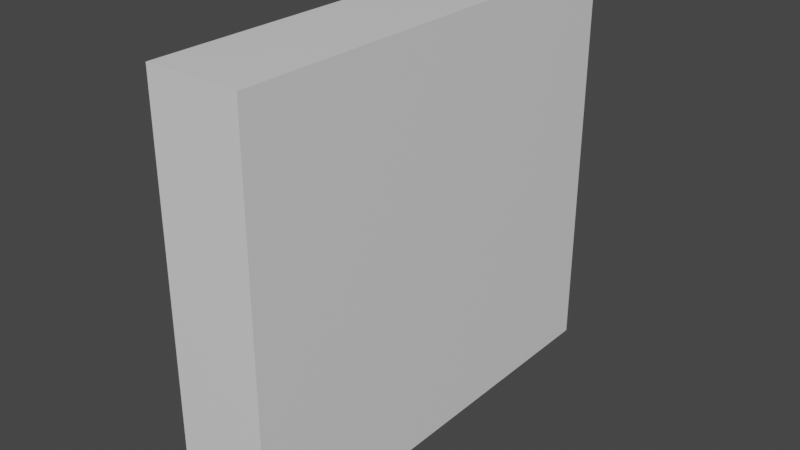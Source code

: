# Source: scope.blend  (saved by Blender 2.81.16; exported with 4.5.12 LTS)
import bpy
from mathutils import Matrix  # noqa: F401  (used for matrix-valued properties, if any)

bpy.ops.wm.read_factory_settings(use_empty=True)
scene = bpy.context.scene
scene.name = 'Scene'

# ---- collections
col_collection = bpy.data.collections.new('Collection'); scene.collection.children.link(col_collection)

# ---- images (referenced by path relative to the original .blend; pixels are not part of the script)
import os
ASSET_DIR = os.environ.get("B2B_ASSET_DIR", "")  # directory of the original .blend (textures are referenced by path, not embedded)
HERE = os.path.dirname(os.path.abspath(__file__))  # packed textures are extracted next to this script under _unpacked/

def load_image(name, relpath, width, height, colorspace="sRGB"):
    """Load a texture the original file referenced (path relative to the .blend, or extracted next to this script)."""
    p = next((c for c in (os.path.join(HERE, relpath), os.path.join(ASSET_DIR, relpath)) if relpath and os.path.exists(c)), "")
    if p:
        img = bpy.data.images.load(p, check_existing=True)
        img.name = name
    else:  # same state as the original file: an image datablock whose file is absent (Cycles renders it pink)
        img = bpy.data.images.new(name, width, height)
        img.source = "FILE"
        img.filepath = "//" + (relpath or name)
    img.colorspace_settings.name = colorspace
    return img
img_scope_display = load_image('scope_display', 'scope_display.png', 1024, 1024, 'sRGB')

# ---- materials (node trees are filled in below, after node groups)
mat_material = bpy.data.materials.new('Material')
mat_material.alpha_threshold = 0.0
mat_material.use_transparent_shadow = False
mat_material.line_color = (0.0, 0.0, 0.0, 1.0)
mat_material_001 = bpy.data.materials.new('Material.001')
mat_material_001.use_transparent_shadow = False

# ---- material node trees
mat_material.use_nodes = True; mat_material.node_tree.nodes.clear()
_N = mat_material.node_tree.nodes; _L = mat_material.node_tree.links
n0 = _N.new('ShaderNodeOutputMaterial'); n0.name = 'Material Output'; n0.location = (300, 300)
n1 = _N.new('ShaderNodeBsdfPrincipled'); n1.name = 'Principled BSDF'; n1.location = (10, 300)
n1.distribution = 'GGX'
n1.subsurface_method = 'BURLEY'
n1.inputs[2].default_value = 0.4
n1.inputs[3].default_value = 1.45
n1.inputs[27].default_value = (0.0, 0.0, 0.0, 1.0)
n1.inputs[28].default_value = 1.0
_L.new(n1.outputs[0], n0.inputs[0])
n0.is_active_output = True
mat_material_001.use_nodes = True; mat_material_001.node_tree.nodes.clear()
_N = mat_material_001.node_tree.nodes; _L = mat_material_001.node_tree.links
n0 = _N.new('ShaderNodeOutputMaterial'); n0.name = 'Material Output'; n0.location = (300, 300)
n1 = _N.new('ShaderNodeBsdfPrincipled'); n1.name = 'Principled BSDF'; n1.location = (10, 300)
n1.distribution = 'GGX'
n1.subsurface_method = 'BURLEY'
n1.inputs[3].default_value = 1.45
n1.inputs[27].default_value = (0.0, 0.0, 0.0, 1.0)
n1.inputs[28].default_value = 1.0
n2 = _N.new('ShaderNodeTexImage'); n2.name = 'Image Texture'; n2.location = (-280, 260)
n2.image = img_scope_display
_L.new(n1.outputs[0], n0.inputs[0])
_L.new(n2.outputs[0], n1.inputs[0])
n0.is_active_output = True

# ---- world
world_world = bpy.data.worlds.new('World'); scene.world = world_world
world_world.use_nodes = True; world_world.node_tree.nodes.clear()
_N = world_world.node_tree.nodes; _L = world_world.node_tree.links
n0 = _N.new('ShaderNodeOutputWorld'); n0.name = 'World Output'; n0.location = (300, 300)
n1 = _N.new('ShaderNodeBackground'); n1.name = 'Background'; n1.location = (10, 300)
n1.inputs[0].default_value = (0.05088, 0.05088, 0.05088, 1.0)
_L.new(n1.outputs[0], n0.inputs[0])
n0.is_active_output = True
world_world.color = (0.05088, 0.05088, 0.05088)
world_world.use_sun_shadow = False
world_world.sun_shadow_jitter_overblur = 0.0

# ---- meshes
me_cube = bpy.data.meshes.new('Cube')
me_cube.from_pydata([(0.02001, -0.09632, 0.08742), (0.02001, 0.09568, 0.08742), (0.02001, 0.09568, -0.08488), (0.02001, -0.09696, -0.08488), (-0.01959, -0.09632, 0.08742), (-0.01959, 0.09568, 0.08742), (-0.01959, 0.09568, -0.08488), (-0.01959, -0.09696, -0.08488)], [], [(1, 2, 6, 5), (0, 4, 7, 3), (2, 3, 7, 6), (0, 1, 5, 4), (0, 3, 2, 1), (4, 5, 6, 7)])
_uv = me_cube.uv_layers.new(name='UVMap')
_uv.uv.foreach_set('vector', [0.0, 0.0, 0.0, 0.0, 0.0, 0.0, 0.0, 0.0, 0.0, 0.0, 0.0, 0.0, 0.0, 0.0, 0.0, 0.0, 0.0, 0.0, 0.0, 0.0, 0.0, 0.0, 0.0, 0.0, 0.0, 0.0, 0.0, 0.0, 0.0, 0.0, 0.0, 0.0, 0.0, 0.0, 0.0, 0.0, 0.0, 0.0, 0.0, 0.0, 0.0, 0.0, 0.0, 0.0, 0.0, 0.0, 0.0, 0.0])
me_cube.materials.append(mat_material)
me_cube.use_remesh_preserve_volume = False
me_cube.use_remesh_preserve_attributes = False
me_cube.use_mirror_vertex_groups = False
me_cube.update()
me_cube_001 = bpy.data.meshes.new('Cube.001')
me_cube_001.from_pydata([(-0.02136, 0.02814, -0.1331), (-0.02136, 0.1679, -0.1331), (-0.02136, 0.1679, -0.0201), (-0.02136, 0.02862, -0.0201), (-0.002406, 0.02814, -0.1331), (-0.002406, 0.1679, -0.1331), (-0.002406, 0.1679, -0.0201), (-0.002406, 0.02862, -0.0201)], [], [(2, 6, 5, 1), (3, 7, 6, 2), (1, 5, 4, 0), (0, 4, 7, 3), (7, 4, 5, 6), (3, 2, 1, 0)])
_uv = me_cube_001.uv_layers.new(name='UVMap')
_uv.uv.foreach_set('vector', [0.0, 0.999, 1.0, 0.999, 1.0, 0.004883, 0.0, 0.004883, 0.0, 0.999, 1.0, 0.999, 1.0, 0.004883, 0.0, 0.004883, 0.0, 0.999, 1.0, 0.999, 1.0, 0.004883, 0.0, 0.004883, 0.0, 0.999, 1.0, 0.999, 1.0, 0.004883, 0.0, 0.004883, 0.0, 0.999, 1.0, 0.999, 1.0, 0.004883, 0.0, 0.004883, 0.0, 0.999, 1.0, 0.999, 1.0, 0.004883, 0.0, 0.004883])
me_cube_001.materials.append(mat_material_001)
me_cube_001.use_remesh_fix_poles = True
me_cube_001.use_remesh_preserve_attributes = False
me_cube_001.use_mirror_vertex_groups = False
me_cube_001.update()

# ---- objects
ob_outer = bpy.data.objects.new('Outer', me_cube)
ob_viewsurface = bpy.data.objects.new('@ViewSurface', me_cube_001)

# ---- transforms, parenting, visibility, modifiers, constraints
ob_outer.location = (0.0, 0.0, 0.0)
ob_outer.lock_rotations_4d = False
ob_outer.empty_display_type = 'ARROWS'
ob_outer.lineart.crease_threshold = 0.0
ob_viewsurface.parent = ob_outer
ob_viewsurface.location = (2.181e-17, -0.09823, 0.08615)
ob_viewsurface.lineart.crease_threshold = 0.0

# ---- collection membership
col_collection.objects.link(ob_outer)
col_collection.objects.link(ob_viewsurface)

# ---- scene / render settings (as saved in the file)
scene.frame_start = 1; scene.frame_end = 250; scene.frame_set(0)
scene.render.engine = 'BLENDER_EEVEE_NEXT'
scene.cycles.use_denoising = False
scene.cycles.samples = 128
scene.cycles.sampling_pattern = 'TABULATED_SOBOL'
scene.cycles.use_adaptive_sampling = False
scene.cycles.use_light_tree = False
scene.view_settings.view_transform = 'Filmic'
bpy.context.view_layer.update()

# ---- added for rendering (the .blend has no active camera and no usable light): camera, sun
cam_auto = bpy.data.cameras.new('AutoCamera')
cam_auto.lens = 50.0
cam_auto.sensor_width = 36.0
cam_auto.clip_end = 1000.0
ob_auto_camera = bpy.data.objects.new('AutoCamera', cam_auto)
scene.collection.objects.link(ob_auto_camera)
ob_auto_camera.location = (0.241496, -0.291236, 0.195005)
ob_auto_camera.rotation_euler = (1.09748, -7.21219e-08, 0.694738)
scene.camera = ob_auto_camera
light_auto_sun = bpy.data.lights.new('AutoSun', 'SUN')
light_auto_sun.energy = 3.0
light_auto_sun.angle = 0.0523599
ob_auto_sun = bpy.data.objects.new('AutoSun', light_auto_sun)
scene.collection.objects.link(ob_auto_sun)
ob_auto_sun.rotation_euler = (0.872665, 0.174533, 0.523599)
bpy.context.view_layer.update()
